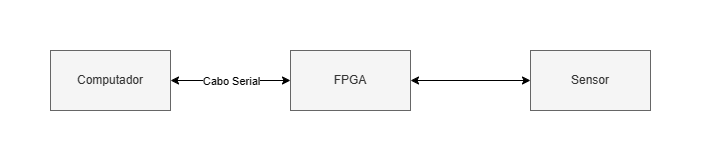

The diagram above was exported from draw.io. Its source (the exported page's mxGraphModel, read from the mxfile embedded in the PNG):
<mxGraphModel dx="1924" dy="599" grid="1" gridSize="10" guides="1" tooltips="1" connect="1" arrows="1" fold="1" page="1" pageScale="1" pageWidth="827" pageHeight="1169" math="0" shadow="0">
  <root>
    <mxCell id="0" />
    <mxCell id="1" parent="0" />
    <mxCell id="2" value="Sensor" style="rounded=0;whiteSpace=wrap;html=1;fillColor=#f5f5f5;fontColor=#333333;strokeColor=#666666;" vertex="1" parent="1">
      <mxGeometry x="2640" y="1240" width="120" height="60" as="geometry" />
    </mxCell>
    <mxCell id="3" style="edgeStyle=orthogonalEdgeStyle;rounded=0;orthogonalLoop=1;jettySize=auto;html=1;entryX=0;entryY=0.5;entryDx=0;entryDy=0;startArrow=classic;startFill=1;" edge="1" source="5" target="7" parent="1">
      <mxGeometry relative="1" as="geometry" />
    </mxCell>
    <mxCell id="4" value="Cabo Serial" style="edgeLabel;html=1;align=center;verticalAlign=middle;resizable=0;points=[];" vertex="1" connectable="0" parent="3">
      <mxGeometry x="-0.3387" relative="1" as="geometry">
        <mxPoint x="20" as="offset" />
      </mxGeometry>
    </mxCell>
    <mxCell id="5" value="Computador" style="rounded=0;whiteSpace=wrap;html=1;fillColor=#f5f5f5;fontColor=#333333;strokeColor=#666666;" vertex="1" parent="1">
      <mxGeometry x="2160" y="1240" width="120" height="60" as="geometry" />
    </mxCell>
    <mxCell id="6" style="edgeStyle=orthogonalEdgeStyle;rounded=0;orthogonalLoop=1;jettySize=auto;html=1;entryX=0;entryY=0.5;entryDx=0;entryDy=0;startArrow=classic;startFill=1;" edge="1" source="7" target="2" parent="1">
      <mxGeometry relative="1" as="geometry" />
    </mxCell>
    <mxCell id="7" value="FPGA" style="rounded=0;whiteSpace=wrap;html=1;fillColor=#f5f5f5;fontColor=#333333;strokeColor=#666666;" vertex="1" parent="1">
      <mxGeometry x="2400" y="1240" width="120" height="60" as="geometry" />
    </mxCell>
  </root>
</mxGraphModel>